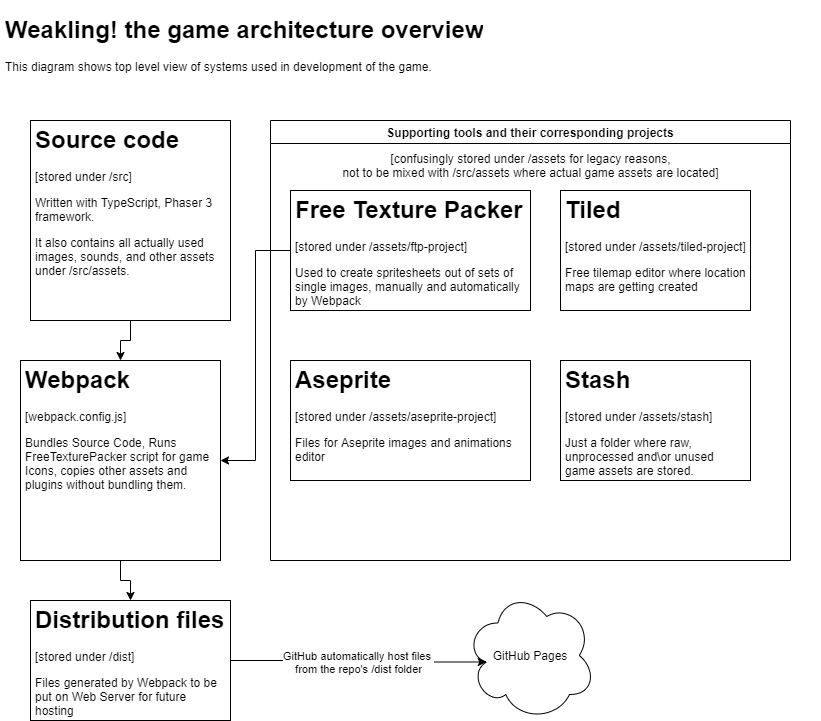

The diagram above was exported from draw.io. Its source (the exported page's mxGraphModel, read from the mxfile embedded in the PNG):
<mxGraphModel dx="1024" dy="592" grid="1" gridSize="10" guides="1" tooltips="1" connect="1" arrows="1" fold="1" page="1" pageScale="1" pageWidth="850" pageHeight="1100" math="0" shadow="0">
  <root>
    <mxCell id="0" />
    <mxCell id="1" parent="0" />
    <mxCell id="rToRF3a6WYgaRBfIFZam-1" value="&lt;h1&gt;Weakling! the game architecture overview&lt;br&gt;&lt;/h1&gt;&lt;p&gt;This diagram shows top level view of systems used in development of the game.&lt;br&gt;&lt;/p&gt;" style="text;html=1;strokeColor=none;fillColor=none;spacing=5;spacingTop=-20;whiteSpace=wrap;overflow=hidden;rounded=0;" parent="1" vertex="1">
      <mxGeometry x="10" y="10" width="820" height="70" as="geometry" />
    </mxCell>
    <mxCell id="rToRF3a6WYgaRBfIFZam-18" style="edgeStyle=orthogonalEdgeStyle;rounded=0;orthogonalLoop=1;jettySize=auto;html=1;entryX=0.5;entryY=0;entryDx=0;entryDy=0;" parent="1" source="rToRF3a6WYgaRBfIFZam-3" target="rToRF3a6WYgaRBfIFZam-4" edge="1">
      <mxGeometry relative="1" as="geometry" />
    </mxCell>
    <mxCell id="rToRF3a6WYgaRBfIFZam-3" value="&lt;h1&gt;Source code&lt;br&gt;&lt;/h1&gt;&lt;p&gt;[stored under /src]&lt;br&gt;&lt;/p&gt;&lt;p&gt;Written with TypeScript, Phaser 3 framework. &lt;br&gt;&lt;/p&gt;&lt;p&gt;It also contains all actually used images, sounds, and other assets under /src/assets.&lt;br&gt;&lt;/p&gt;" style="text;html=1;spacing=5;spacingTop=-20;whiteSpace=wrap;overflow=hidden;rounded=0;strokeColor=#000000;" parent="1" vertex="1">
      <mxGeometry x="40" y="120" width="200" height="200" as="geometry" />
    </mxCell>
    <mxCell id="rToRF3a6WYgaRBfIFZam-19" style="edgeStyle=orthogonalEdgeStyle;rounded=0;orthogonalLoop=1;jettySize=auto;html=1;entryX=0.5;entryY=0;entryDx=0;entryDy=0;" parent="1" source="rToRF3a6WYgaRBfIFZam-4" target="rToRF3a6WYgaRBfIFZam-9" edge="1">
      <mxGeometry relative="1" as="geometry" />
    </mxCell>
    <mxCell id="rToRF3a6WYgaRBfIFZam-4" value="&lt;h1&gt;Webpack&lt;/h1&gt;&lt;p&gt;[webpack.config.js]&lt;/p&gt;&lt;p&gt;Bundles Source Code, Runs FreeTexturePacker script for game Icons, copies other assets and plugins without bundling them.&lt;br&gt;&lt;/p&gt;" style="text;html=1;fillColor=none;spacing=5;spacingTop=-20;whiteSpace=wrap;overflow=hidden;rounded=0;strokeColor=#000000;" parent="1" vertex="1">
      <mxGeometry x="30" y="360" width="200" height="200" as="geometry" />
    </mxCell>
    <mxCell id="rToRF3a6WYgaRBfIFZam-20" value="&lt;div&gt;GitHub automatically host files &lt;br&gt;&lt;/div&gt;&lt;div&gt;from the repo's /dist folder&lt;br&gt;&lt;/div&gt;" style="edgeStyle=orthogonalEdgeStyle;rounded=0;orthogonalLoop=1;jettySize=auto;html=1;entryX=0.16;entryY=0.55;entryDx=0;entryDy=0;entryPerimeter=0;" parent="1" source="rToRF3a6WYgaRBfIFZam-9" target="rToRF3a6WYgaRBfIFZam-11" edge="1">
      <mxGeometry relative="1" as="geometry" />
    </mxCell>
    <mxCell id="rToRF3a6WYgaRBfIFZam-9" value="&lt;h1&gt;Distribution files&lt;br&gt;&lt;/h1&gt;&lt;p&gt;[stored under /dist]&lt;br&gt;&lt;/p&gt;&lt;p&gt;Files generated by Webpack to be put on Web Server for future hosting&lt;br&gt;&lt;/p&gt;" style="text;html=1;fillColor=none;spacing=5;spacingTop=-20;whiteSpace=wrap;overflow=hidden;rounded=0;strokeColor=#000000;" parent="1" vertex="1">
      <mxGeometry x="40" y="600" width="200" height="120" as="geometry" />
    </mxCell>
    <mxCell id="rToRF3a6WYgaRBfIFZam-11" value="GitHub Pages" style="ellipse;shape=cloud;whiteSpace=wrap;html=1;fillColor=none;" parent="1" vertex="1">
      <mxGeometry x="475" y="590" width="130" height="130" as="geometry" />
    </mxCell>
    <mxCell id="rToRF3a6WYgaRBfIFZam-12" value="Supporting tools and their corresponding projects" style="swimlane;fillColor=none;" parent="1" vertex="1">
      <mxGeometry x="280" y="120" width="520" height="440" as="geometry">
        <mxRectangle x="280" y="120" width="130" height="23" as="alternateBounds" />
      </mxGeometry>
    </mxCell>
    <mxCell id="rToRF3a6WYgaRBfIFZam-13" value="&lt;div&gt;[confusingly stored under /assets for legacy reasons,&lt;/div&gt;&lt;div&gt; not to be mixed with /src/assets where actual game assets are located]&lt;/div&gt;" style="text;html=1;align=center;verticalAlign=middle;resizable=0;points=[];autosize=1;strokeColor=none;" parent="rToRF3a6WYgaRBfIFZam-12" vertex="1">
      <mxGeometry x="65" y="30" width="390" height="30" as="geometry" />
    </mxCell>
    <mxCell id="rToRF3a6WYgaRBfIFZam-5" value="&lt;h1&gt;Free Texture Packer&lt;br&gt;&lt;/h1&gt;&lt;p&gt;[stored under /assets/ftp-project]&lt;br&gt;&lt;/p&gt;&lt;p&gt;Used to create spritesheets out of sets of single images, manually and automatically by Webpack&lt;br&gt;&lt;/p&gt;" style="text;html=1;fillColor=none;spacing=5;spacingTop=-20;whiteSpace=wrap;overflow=hidden;rounded=0;strokeColor=#000000;" parent="rToRF3a6WYgaRBfIFZam-12" vertex="1">
      <mxGeometry x="20" y="70" width="240" height="120" as="geometry" />
    </mxCell>
    <mxCell id="rToRF3a6WYgaRBfIFZam-6" value="&lt;h1&gt;Tiled&lt;/h1&gt;&lt;p&gt;[stored under /assets/tiled-project]&lt;br&gt;&lt;/p&gt;&lt;p&gt;Free tilemap editor where location maps are getting created&lt;br&gt;&lt;/p&gt;" style="text;html=1;fillColor=none;spacing=5;spacingTop=-20;whiteSpace=wrap;overflow=hidden;rounded=0;strokeColor=#000000;" parent="rToRF3a6WYgaRBfIFZam-12" vertex="1">
      <mxGeometry x="290" y="70" width="190" height="120" as="geometry" />
    </mxCell>
    <mxCell id="rToRF3a6WYgaRBfIFZam-8" value="&lt;h1&gt;Stash&lt;/h1&gt;&lt;p&gt;[stored under /assets/stash]&lt;br&gt;&lt;/p&gt;&lt;p&gt;Just a folder where raw, unprocessed and\or unused game assets are stored.&lt;br&gt;&lt;/p&gt;" style="text;html=1;fillColor=none;spacing=5;spacingTop=-20;whiteSpace=wrap;overflow=hidden;rounded=0;strokeColor=#000000;" parent="rToRF3a6WYgaRBfIFZam-12" vertex="1">
      <mxGeometry x="290" y="240" width="190" height="120" as="geometry" />
    </mxCell>
    <mxCell id="rToRF3a6WYgaRBfIFZam-15" value="&lt;h1&gt;Aseprite&lt;/h1&gt;&lt;p&gt;[stored under /assets/aseprite-project]&lt;/p&gt;&lt;p&gt;Files for Aseprite images and animations editor&lt;br&gt;&lt;/p&gt;" style="text;html=1;fillColor=none;spacing=5;spacingTop=-20;whiteSpace=wrap;overflow=hidden;rounded=0;strokeColor=#000000;" parent="rToRF3a6WYgaRBfIFZam-12" vertex="1">
      <mxGeometry x="20" y="240" width="240" height="120" as="geometry" />
    </mxCell>
    <mxCell id="rToRF3a6WYgaRBfIFZam-17" style="edgeStyle=orthogonalEdgeStyle;rounded=0;orthogonalLoop=1;jettySize=auto;html=1;exitX=0;exitY=0.5;exitDx=0;exitDy=0;entryX=1;entryY=0.5;entryDx=0;entryDy=0;" parent="1" source="rToRF3a6WYgaRBfIFZam-5" target="rToRF3a6WYgaRBfIFZam-4" edge="1">
      <mxGeometry relative="1" as="geometry" />
    </mxCell>
  </root>
</mxGraphModel>